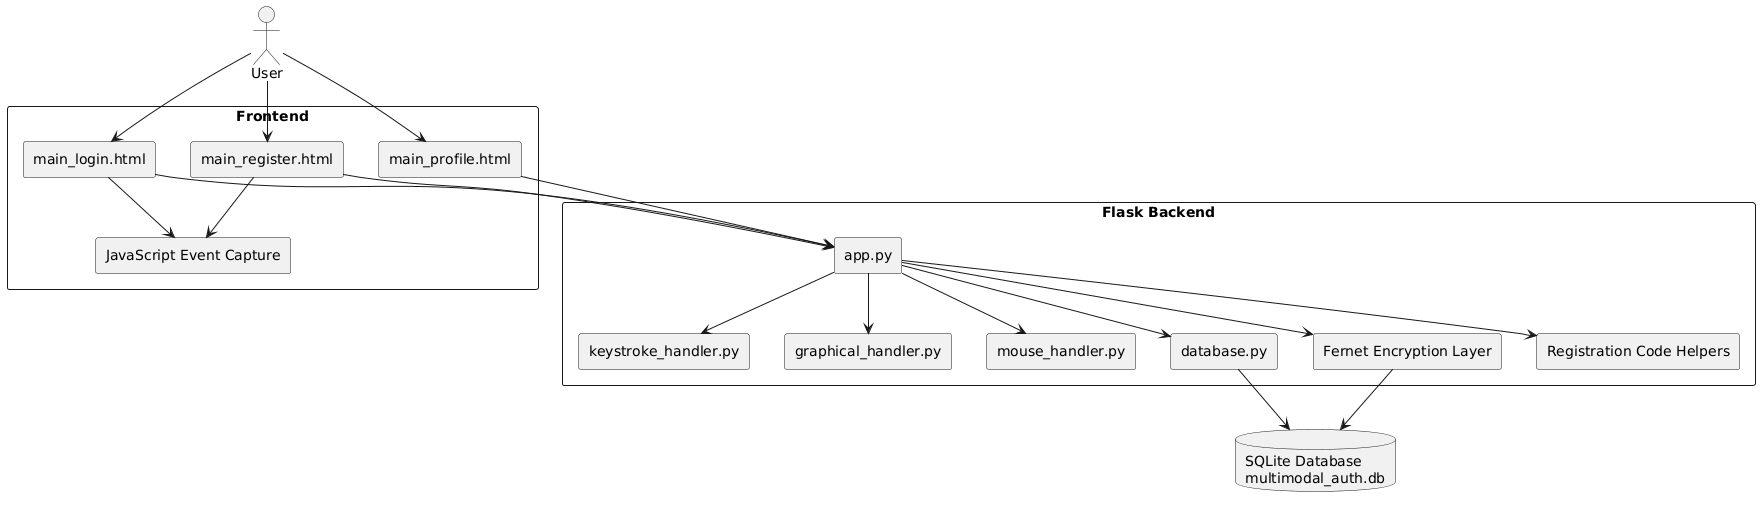

The diagram above was rendered by PlantUML. Its source (embedded in the PNG):
@startuml
skinparam componentStyle rectangle

actor User

rectangle "Frontend" {
  component "main_register.html" as RegisterPage
  component "main_login.html" as LoginPage
  component "main_profile.html" as ProfilePage
  component "JavaScript Event Capture" as JSCapture
}

rectangle "Flask Backend" {
  component "app.py" as App
  component "keystroke_handler.py" as KeyHandler
  component "graphical_handler.py" as GraphHandler
  component "mouse_handler.py" as MouseHandler
  component "database.py" as DBModule
  component "Fernet Encryption Layer" as FernetLayer
  component "Registration Code Helpers" as RegCodeHelpers
}

database "SQLite Database\nmultimodal_auth.db" as DB

User --> RegisterPage
User --> LoginPage
User --> ProfilePage

RegisterPage --> JSCapture
LoginPage --> JSCapture

RegisterPage --> App
LoginPage --> App
ProfilePage --> App

App --> KeyHandler
App --> GraphHandler
App --> MouseHandler
App --> DBModule
App --> FernetLayer
App --> RegCodeHelpers

DBModule --> DB
FernetLayer --> DB
@enduml